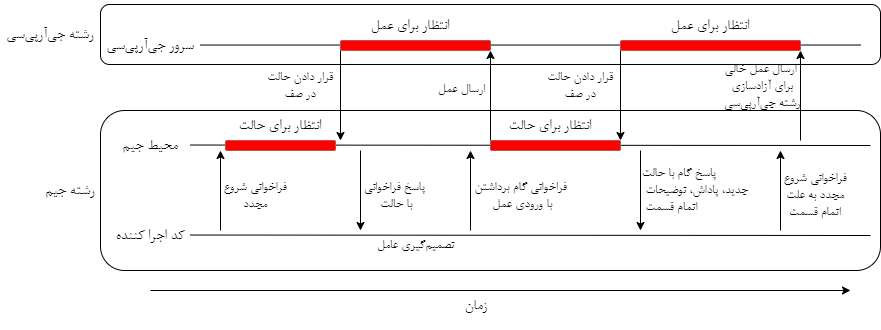

The diagram above was exported from draw.io. Its source (the exported page's mxGraphModel, read from the mxfile embedded in the PNG):
<mxGraphModel dx="1746" dy="483" grid="1" gridSize="10" guides="1" tooltips="1" connect="1" arrows="1" fold="1" page="1" pageScale="1" pageWidth="850" pageHeight="1100" math="0" shadow="0">
  <root>
    <mxCell id="0" />
    <mxCell id="1" parent="0" />
    <mxCell id="kdAi8Xtf7xn5wWMIOaES-39" value="" style="rounded=1;whiteSpace=wrap;html=1;" vertex="1" parent="1">
      <mxGeometry x="70" y="150" width="780" height="160" as="geometry" />
    </mxCell>
    <mxCell id="kdAi8Xtf7xn5wWMIOaES-36" value="" style="rounded=1;whiteSpace=wrap;html=1;" vertex="1" parent="1">
      <mxGeometry x="70" y="44" width="780" height="60" as="geometry" />
    </mxCell>
    <mxCell id="kdAi8Xtf7xn5wWMIOaES-2" value="&lt;font style=&quot;font-size: 16px;&quot; face=&quot;B Nazanin&quot;&gt;کد اجرا کننده&lt;/font&gt;" style="text;html=1;align=center;verticalAlign=middle;whiteSpace=wrap;rounded=0;" vertex="1" parent="1">
      <mxGeometry x="70" y="250" width="100" height="50" as="geometry" />
    </mxCell>
    <mxCell id="kdAi8Xtf7xn5wWMIOaES-4" value="&lt;font style=&quot;font-size: 16px;&quot; face=&quot;B Nazanin&quot;&gt;محیط جیم&lt;/font&gt;" style="text;html=1;align=center;verticalAlign=middle;whiteSpace=wrap;rounded=0;" vertex="1" parent="1">
      <mxGeometry x="70" y="160" width="100" height="50" as="geometry" />
    </mxCell>
    <mxCell id="kdAi8Xtf7xn5wWMIOaES-5" value="&lt;font face=&quot;B Nazanin&quot;&gt;&lt;span style=&quot;font-size: 16px;&quot;&gt;سرور جیآرپیسی&lt;/span&gt;&lt;/font&gt;" style="text;html=1;align=center;verticalAlign=middle;whiteSpace=wrap;rounded=0;" vertex="1" parent="1">
      <mxGeometry x="70" y="60" width="100" height="50" as="geometry" />
    </mxCell>
    <mxCell id="kdAi8Xtf7xn5wWMIOaES-6" value="" style="endArrow=none;html=1;rounded=0;exitX=1;exitY=0.5;exitDx=0;exitDy=0;" edge="1" parent="1">
      <mxGeometry width="50" height="50" relative="1" as="geometry">
        <mxPoint x="170" y="84.52" as="sourcePoint" />
        <mxPoint x="830" y="84.52" as="targetPoint" />
      </mxGeometry>
    </mxCell>
    <mxCell id="kdAi8Xtf7xn5wWMIOaES-7" value="" style="endArrow=none;html=1;rounded=0;exitX=1;exitY=0.5;exitDx=0;exitDy=0;" edge="1" parent="1">
      <mxGeometry width="50" height="50" relative="1" as="geometry">
        <mxPoint x="160" y="184.51999999999998" as="sourcePoint" />
        <mxPoint x="840" y="185" as="targetPoint" />
      </mxGeometry>
    </mxCell>
    <mxCell id="kdAi8Xtf7xn5wWMIOaES-8" value="" style="endArrow=none;html=1;rounded=0;exitX=1;exitY=0.5;exitDx=0;exitDy=0;" edge="1" parent="1">
      <mxGeometry width="50" height="50" relative="1" as="geometry">
        <mxPoint x="160" y="274.52" as="sourcePoint" />
        <mxPoint x="840" y="275" as="targetPoint" />
      </mxGeometry>
    </mxCell>
    <mxCell id="kdAi8Xtf7xn5wWMIOaES-9" value="" style="endArrow=classic;html=1;rounded=0;" edge="1" parent="1">
      <mxGeometry width="50" height="50" relative="1" as="geometry">
        <mxPoint x="190" y="270" as="sourcePoint" />
        <mxPoint x="190" y="190" as="targetPoint" />
      </mxGeometry>
    </mxCell>
    <mxCell id="kdAi8Xtf7xn5wWMIOaES-11" value="&lt;font style=&quot;font-size: 14px;&quot; face=&quot;B Nazanin&quot;&gt;فراخوانی شروع مجدد&lt;/font&gt;" style="text;html=1;align=center;verticalAlign=middle;whiteSpace=wrap;rounded=0;" vertex="1" parent="1">
      <mxGeometry x="190" y="210" width="70" height="50" as="geometry" />
    </mxCell>
    <mxCell id="kdAi8Xtf7xn5wWMIOaES-12" value="&lt;font face=&quot;B Nazanin&quot;&gt;&lt;span style=&quot;font-size: 16px;&quot;&gt;انتظار برای حالت&lt;/span&gt;&lt;/font&gt;" style="text;html=1;align=center;verticalAlign=middle;whiteSpace=wrap;rounded=0;" vertex="1" parent="1">
      <mxGeometry x="200" y="140" width="100" height="50" as="geometry" />
    </mxCell>
    <mxCell id="kdAi8Xtf7xn5wWMIOaES-13" value="" style="endArrow=classic;html=1;rounded=0;" edge="1" parent="1">
      <mxGeometry width="50" height="50" relative="1" as="geometry">
        <mxPoint x="310" y="90" as="sourcePoint" />
        <mxPoint x="310" y="180" as="targetPoint" />
      </mxGeometry>
    </mxCell>
    <mxCell id="kdAi8Xtf7xn5wWMIOaES-15" value="&lt;font style=&quot;font-size: 14px;&quot; face=&quot;B Nazanin&quot;&gt;قرار دادن حالت در صف&lt;/font&gt;" style="text;html=1;align=center;verticalAlign=middle;whiteSpace=wrap;rounded=0;" vertex="1" parent="1">
      <mxGeometry x="230" y="100" width="80" height="50" as="geometry" />
    </mxCell>
    <mxCell id="kdAi8Xtf7xn5wWMIOaES-16" value="" style="endArrow=classic;html=1;rounded=0;" edge="1" parent="1">
      <mxGeometry width="50" height="50" relative="1" as="geometry">
        <mxPoint x="330" y="190" as="sourcePoint" />
        <mxPoint x="330" y="270" as="targetPoint" />
      </mxGeometry>
    </mxCell>
    <mxCell id="kdAi8Xtf7xn5wWMIOaES-17" value="&lt;font style=&quot;font-size: 14px;&quot; face=&quot;B Nazanin&quot;&gt;پاسخ فراخوانی&lt;br&gt;&amp;nbsp;با حالت&lt;/font&gt;" style="text;html=1;align=center;verticalAlign=middle;resizable=0;points=[];autosize=1;strokeColor=none;fillColor=none;" vertex="1" parent="1">
      <mxGeometry x="324" y="210" width="80" height="50" as="geometry" />
    </mxCell>
    <mxCell id="kdAi8Xtf7xn5wWMIOaES-18" value="&lt;font face=&quot;B Nazanin&quot;&gt;&lt;span style=&quot;font-size: 16px;&quot;&gt;انتظار برای عمل&lt;/span&gt;&lt;/font&gt;" style="text;html=1;align=center;verticalAlign=middle;whiteSpace=wrap;rounded=0;" vertex="1" parent="1">
      <mxGeometry x="330" y="40" width="100" height="50" as="geometry" />
    </mxCell>
    <mxCell id="kdAi8Xtf7xn5wWMIOaES-19" value="" style="endArrow=classic;html=1;rounded=0;" edge="1" parent="1">
      <mxGeometry width="50" height="50" relative="1" as="geometry">
        <mxPoint x="440" y="270" as="sourcePoint" />
        <mxPoint x="440" y="190" as="targetPoint" />
      </mxGeometry>
    </mxCell>
    <mxCell id="kdAi8Xtf7xn5wWMIOaES-20" value="&lt;font face=&quot;B Nazanin&quot; style=&quot;font-size: 14px;&quot;&gt;فراخوانی گام برداشتن&lt;br&gt;&amp;nbsp;با ورودی عمل&lt;/font&gt;" style="text;html=1;align=center;verticalAlign=middle;resizable=0;points=[];autosize=1;strokeColor=none;fillColor=none;" vertex="1" parent="1">
      <mxGeometry x="430" y="210" width="120" height="50" as="geometry" />
    </mxCell>
    <mxCell id="kdAi8Xtf7xn5wWMIOaES-21" value="&lt;font face=&quot;B Nazanin&quot; style=&quot;font-size: 14px;&quot;&gt;تصمیمگیری عامل&lt;/font&gt;" style="text;html=1;align=center;verticalAlign=middle;resizable=0;points=[];autosize=1;strokeColor=none;fillColor=none;" vertex="1" parent="1">
      <mxGeometry x="335" y="270" width="100" height="30" as="geometry" />
    </mxCell>
    <mxCell id="kdAi8Xtf7xn5wWMIOaES-23" value="" style="endArrow=classic;html=1;rounded=0;" edge="1" parent="1">
      <mxGeometry width="50" height="50" relative="1" as="geometry">
        <mxPoint x="460" y="180" as="sourcePoint" />
        <mxPoint x="460" y="90" as="targetPoint" />
      </mxGeometry>
    </mxCell>
    <mxCell id="kdAi8Xtf7xn5wWMIOaES-25" value="&lt;font face=&quot;B Nazanin&quot;&gt;&lt;span style=&quot;font-size: 14px;&quot;&gt;ارسال عمل&lt;/span&gt;&lt;/font&gt;" style="text;html=1;align=center;verticalAlign=middle;resizable=0;points=[];autosize=1;strokeColor=none;fillColor=none;" vertex="1" parent="1">
      <mxGeometry x="396" y="114" width="70" height="30" as="geometry" />
    </mxCell>
    <mxCell id="kdAi8Xtf7xn5wWMIOaES-26" value="&lt;font face=&quot;B Nazanin&quot;&gt;&lt;span style=&quot;font-size: 16px;&quot;&gt;انتظار برای حالت&lt;/span&gt;&lt;/font&gt;" style="text;html=1;align=center;verticalAlign=middle;whiteSpace=wrap;rounded=0;" vertex="1" parent="1">
      <mxGeometry x="470" y="140" width="100" height="50" as="geometry" />
    </mxCell>
    <mxCell id="kdAi8Xtf7xn5wWMIOaES-27" value="" style="endArrow=classic;html=1;rounded=0;" edge="1" parent="1">
      <mxGeometry width="50" height="50" relative="1" as="geometry">
        <mxPoint x="590" y="90" as="sourcePoint" />
        <mxPoint x="590" y="180" as="targetPoint" />
      </mxGeometry>
    </mxCell>
    <mxCell id="kdAi8Xtf7xn5wWMIOaES-28" value="&lt;font style=&quot;font-size: 14px;&quot; face=&quot;B Nazanin&quot;&gt;قرار دادن حالت در صف&lt;/font&gt;" style="text;html=1;align=center;verticalAlign=middle;whiteSpace=wrap;rounded=0;" vertex="1" parent="1">
      <mxGeometry x="510" y="100" width="80" height="50" as="geometry" />
    </mxCell>
    <mxCell id="kdAi8Xtf7xn5wWMIOaES-29" value="&lt;font face=&quot;B Nazanin&quot;&gt;&lt;span style=&quot;font-size: 16px;&quot;&gt;انتظار برای عمل&lt;/span&gt;&lt;/font&gt;" style="text;html=1;align=center;verticalAlign=middle;whiteSpace=wrap;rounded=0;" vertex="1" parent="1">
      <mxGeometry x="630" y="40" width="100" height="50" as="geometry" />
    </mxCell>
    <mxCell id="kdAi8Xtf7xn5wWMIOaES-30" value="" style="endArrow=classic;html=1;rounded=0;" edge="1" parent="1">
      <mxGeometry width="50" height="50" relative="1" as="geometry">
        <mxPoint x="610" y="190" as="sourcePoint" />
        <mxPoint x="610" y="270" as="targetPoint" />
      </mxGeometry>
    </mxCell>
    <mxCell id="kdAi8Xtf7xn5wWMIOaES-31" value="&lt;font face=&quot;B Nazanin&quot; style=&quot;font-size: 14px;&quot;&gt;پاسخ گام با حالت&lt;br&gt;&amp;nbsp;جدید، پاداش، توضیحات&lt;br&gt;&lt;div style=&quot;&quot;&gt;&lt;span style=&quot;background-color: initial;&quot;&gt;&amp;nbsp;اتمام قسمت&lt;/span&gt;&lt;/div&gt;&lt;/font&gt;" style="text;html=1;align=left;verticalAlign=middle;resizable=0;points=[];autosize=1;strokeColor=none;fillColor=none;" vertex="1" parent="1">
      <mxGeometry x="610" y="200" width="130" height="60" as="geometry" />
    </mxCell>
    <mxCell id="kdAi8Xtf7xn5wWMIOaES-32" value="" style="endArrow=classic;html=1;rounded=0;" edge="1" parent="1">
      <mxGeometry width="50" height="50" relative="1" as="geometry">
        <mxPoint x="750" y="270" as="sourcePoint" />
        <mxPoint x="750" y="190" as="targetPoint" />
      </mxGeometry>
    </mxCell>
    <mxCell id="kdAi8Xtf7xn5wWMIOaES-33" value="&lt;font style=&quot;font-size: 14px;&quot; face=&quot;B Nazanin&quot;&gt;فراخوانی شروع مجدد به علت اتمام قسمت&lt;/font&gt;" style="text;html=1;align=center;verticalAlign=middle;whiteSpace=wrap;rounded=0;" vertex="1" parent="1">
      <mxGeometry x="750" y="210" width="70" height="50" as="geometry" />
    </mxCell>
    <mxCell id="kdAi8Xtf7xn5wWMIOaES-34" value="" style="endArrow=classic;html=1;rounded=0;" edge="1" parent="1">
      <mxGeometry width="50" height="50" relative="1" as="geometry">
        <mxPoint x="770" y="180" as="sourcePoint" />
        <mxPoint x="770" y="90" as="targetPoint" />
      </mxGeometry>
    </mxCell>
    <mxCell id="kdAi8Xtf7xn5wWMIOaES-35" value="&lt;font face=&quot;B Nazanin&quot;&gt;&lt;span style=&quot;font-size: 14px;&quot;&gt;ارسال عمل خالی&lt;br&gt;&amp;nbsp;برای آزادسازی&lt;br&gt;&amp;nbsp;رشته جیآرپیسی&lt;/span&gt;&lt;/font&gt;" style="text;html=1;align=center;verticalAlign=middle;resizable=0;points=[];autosize=1;strokeColor=none;fillColor=none;" vertex="1" parent="1">
      <mxGeometry x="680" y="96" width="100" height="60" as="geometry" />
    </mxCell>
    <mxCell id="kdAi8Xtf7xn5wWMIOaES-40" value="&lt;font face=&quot;B Nazanin&quot;&gt;&lt;span style=&quot;font-size: 16px;&quot;&gt;رشته جیآرپیسی&lt;/span&gt;&lt;/font&gt;" style="text;html=1;align=center;verticalAlign=middle;whiteSpace=wrap;rounded=0;" vertex="1" parent="1">
      <mxGeometry x="-30" y="49" width="100" height="50" as="geometry" />
    </mxCell>
    <mxCell id="kdAi8Xtf7xn5wWMIOaES-42" value="&lt;font style=&quot;font-size: 16px;&quot; face=&quot;B Nazanin&quot;&gt;رشته جیم&lt;/font&gt;" style="text;html=1;align=center;verticalAlign=middle;whiteSpace=wrap;rounded=0;" vertex="1" parent="1">
      <mxGeometry x="-10" y="205" width="100" height="50" as="geometry" />
    </mxCell>
    <mxCell id="kdAi8Xtf7xn5wWMIOaES-45" value="" style="rounded=1;whiteSpace=wrap;html=1;fillColor=#FF0000;strokeColor=#b85450;" vertex="1" parent="1">
      <mxGeometry x="310" y="80" width="150" height="10" as="geometry" />
    </mxCell>
    <mxCell id="kdAi8Xtf7xn5wWMIOaES-46" value="" style="rounded=1;whiteSpace=wrap;html=1;fillColor=#FF0000;strokeColor=#b85450;" vertex="1" parent="1">
      <mxGeometry x="590" y="80" width="180" height="10" as="geometry" />
    </mxCell>
    <mxCell id="kdAi8Xtf7xn5wWMIOaES-47" value="" style="rounded=1;whiteSpace=wrap;html=1;fillColor=#FF0000;strokeColor=#b85450;" vertex="1" parent="1">
      <mxGeometry x="195" y="180" width="110" height="10" as="geometry" />
    </mxCell>
    <mxCell id="kdAi8Xtf7xn5wWMIOaES-48" value="" style="rounded=1;whiteSpace=wrap;html=1;fillColor=#FF0000;strokeColor=#b85450;" vertex="1" parent="1">
      <mxGeometry x="460" y="180" width="130" height="10" as="geometry" />
    </mxCell>
    <mxCell id="kdAi8Xtf7xn5wWMIOaES-49" value="" style="endArrow=classic;html=1;rounded=0;" edge="1" parent="1">
      <mxGeometry width="50" height="50" relative="1" as="geometry">
        <mxPoint x="120" y="330" as="sourcePoint" />
        <mxPoint x="820" y="330" as="targetPoint" />
      </mxGeometry>
    </mxCell>
    <mxCell id="kdAi8Xtf7xn5wWMIOaES-50" value="&lt;font style=&quot;font-size: 16px;&quot; face=&quot;B Nazanin&quot;&gt;زمان&lt;/font&gt;" style="text;html=1;align=center;verticalAlign=middle;whiteSpace=wrap;rounded=0;" vertex="1" parent="1">
      <mxGeometry x="396" y="320" width="100" height="50" as="geometry" />
    </mxCell>
  </root>
</mxGraphModel>